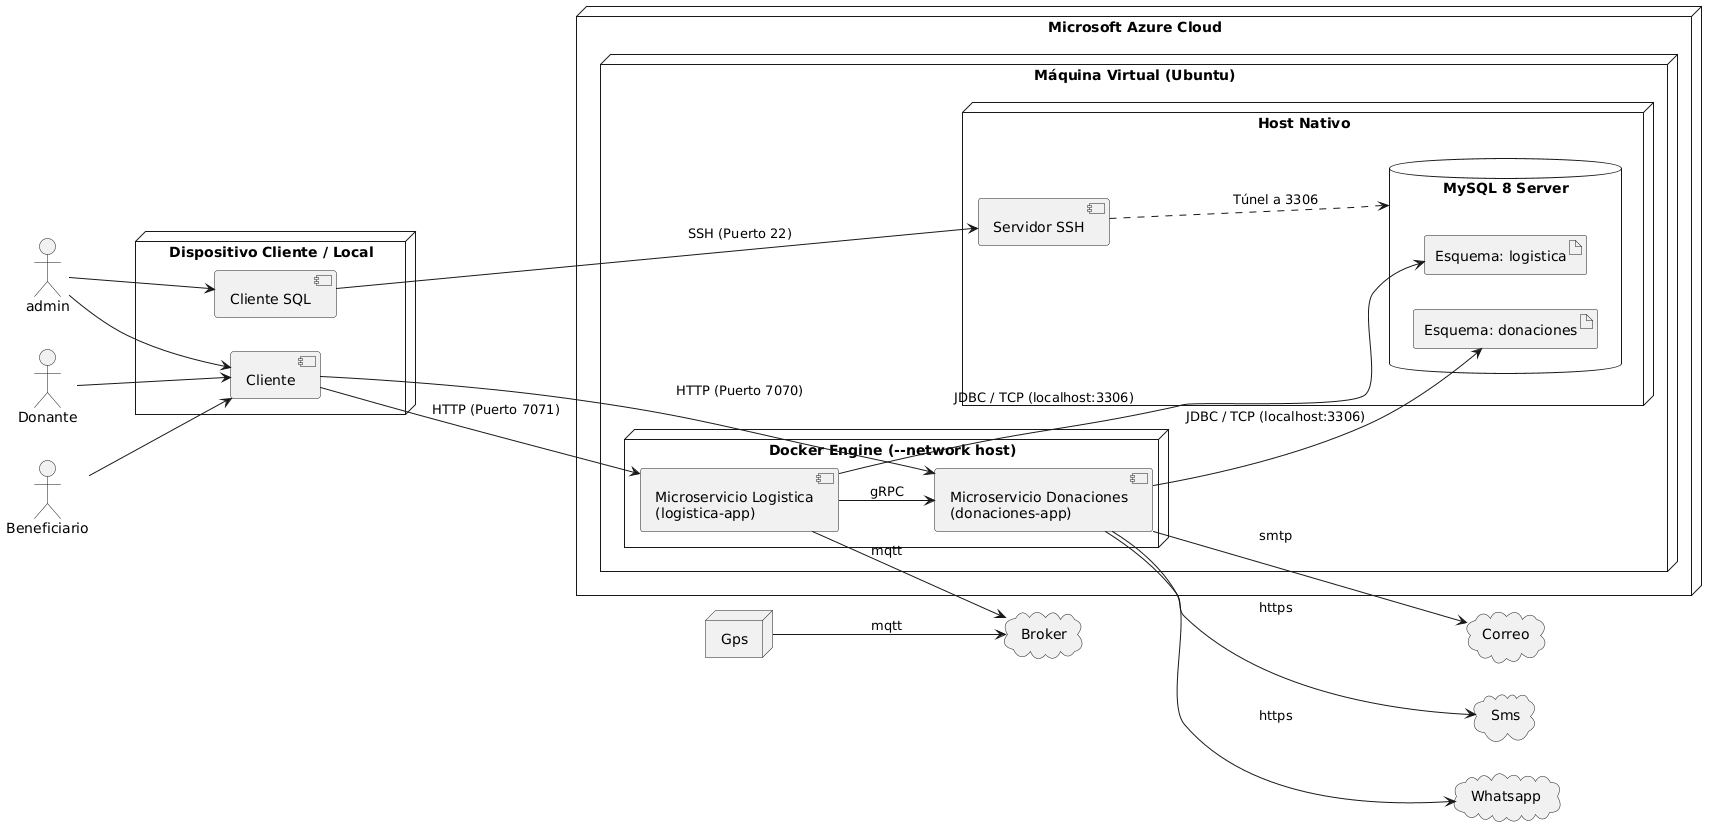

The diagram above was rendered by PlantUML. Its source (embedded in the PNG):
@startuml
left to right direction
skinparam DefaultFontName Arial

actor "admin" as admin
actor "Donante" as donante
actor "Beneficiario" as beneficiario

node "Dispositivo Cliente / Local" {
  component "Cliente" as cliente
  component "Cliente SQL" as clienteSql
}

admin --> cliente
donante --> cliente
beneficiario --> cliente
admin --> clienteSql

node "Microsoft Azure Cloud" as azure {
  node "Máquina Virtual (Ubuntu)" as vm {
    
    node "Docker Engine (--network host)" {
      component "Microservicio Logistica\n(logistica-app)" as logistica
      component "Microservicio Donaciones\n(donaciones-app)" as donaciones
    }

    node "Host Nativo" {
      database "MySQL 8 Server" as mysql {
        artifact "Esquema: logistica" as db_log
        artifact "Esquema: donaciones" as db_don
      }
      component "Servidor SSH" as sshd
    }
  }
}

cloud "Broker" as broker
node "Gps" as gps
cloud "Correo" as correo
cloud "Sms" as sms
cloud "Whatsapp" as whatsapp

' Tráfico hacia Azure
cliente --> logistica : HTTP (Puerto 7071)
cliente --> donaciones : HTTP (Puerto 7070)
clienteSql --> sshd : SSH (Puerto 22)
sshd ..> mysql : Túnel a 3306

' Tráfico Interno
logistica --> donaciones : gRPC
logistica --> db_log : JDBC / TCP (localhost:3306)
donaciones --> db_don : JDBC / TCP (localhost:3306)

' Tráfico Externo
gps --> broker : mqtt
logistica --> broker : mqtt
donaciones --> correo : smtp
donaciones --> sms : https
donaciones --> whatsapp : https
@enduml